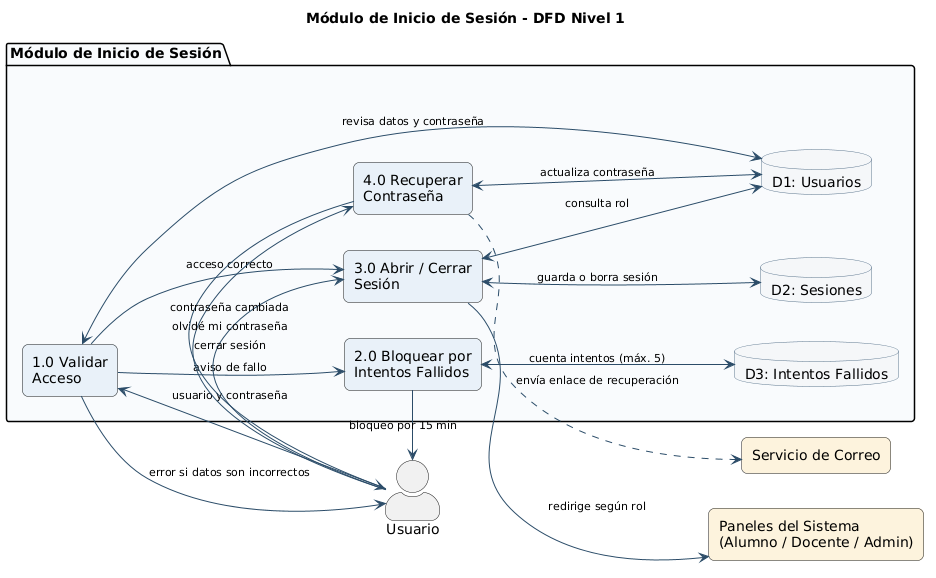

The diagram above was rendered by PlantUML. Its source (embedded in the PNG):
@startuml
title Módulo de Inicio de Sesión - DFD Nivel 1
left to right direction
skinparam shadowing false
skinparam actorStyle awesome

skinparam rectangle {
  roundCorner 12
}
skinparam database {
  BackgroundColor #F4F6F9
  BorderColor #5C768D
}
skinparam arrow {
  Color #2C4D69
  FontSize 11
}

' --- ACTORES Y SISTEMAS EXTERNOS ---
actor "Usuario" as USR
rectangle "Paneles del Sistema\n(Alumno / Docente / Admin)" as ECO #FDF3DC
rectangle "Servicio de Correo" as NOTIF #FDF3DC

' --- PROCESOS INTERNOS DEL MÓDULO ---
package "Módulo de Inicio de Sesión" #F9FBFD {
  rectangle "1.0 Validar\nAcceso" as P1 #E8F1F8
  rectangle "2.0 Bloquear por\nIntentos Fallidos" as P2 #E8F1F8
  rectangle "3.0 Abrir / Cerrar\nSesión" as P3 #E8F1F8
  rectangle "4.0 Recuperar\nContraseña" as P4 #E8F1F8

  database "D1: Usuarios" as D1
  database "D2: Sesiones" as D2
  database "D3: Intentos Fallidos" as D3
}

' --- FLUJOS SIMPLES ---
USR --> P1 : usuario y contraseña
P1 --> USR : error si datos son incorrectos
P1 <--> D1 : revisa datos y contraseña

P1 --> P2 : aviso de fallo
P2 <--> D3 : cuenta intentos (máx. 5)
P2 --> USR : bloqueo por 15 min

P1 --> P3 : acceso correcto
P3 <--> D1 : consulta rol
P3 <--> D2 : guarda o borra sesión
P3 --> ECO : redirige según rol
USR --> P3 : cerrar sesión

USR --> P4 : olvidé mi contraseña
P4 <--> D1 : actualiza contraseña
P4 ..> NOTIF : envía enlace de recuperación
P4 --> USR : contraseña cambiada
@enduml